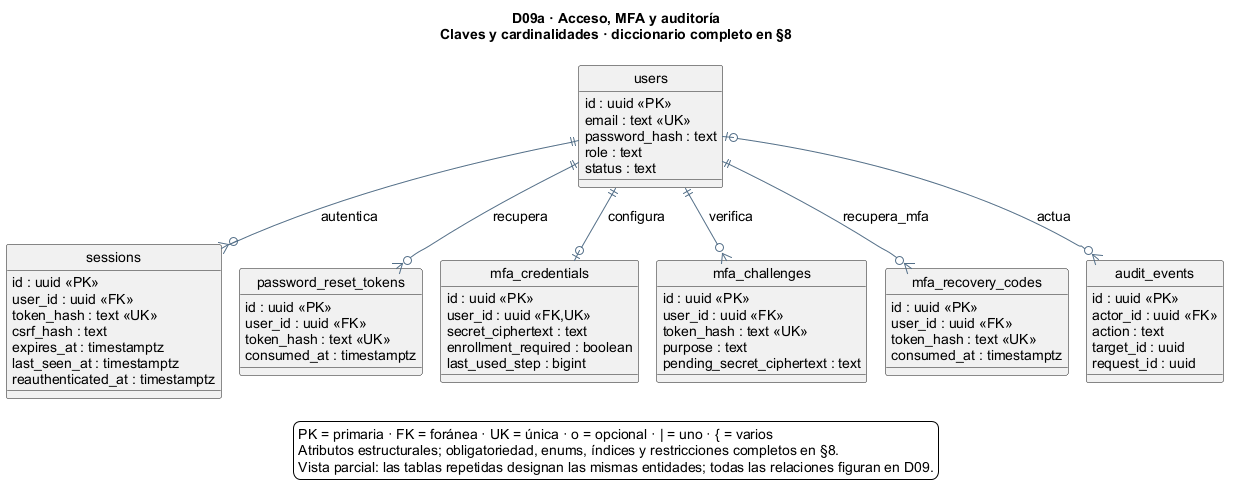

The diagram above was rendered by PlantUML. Its source (embedded in the PNG):
@startuml
!pragma layout smetana
hide circle
skinparam backgroundColor #FFFFFF
skinparam shadowing false
skinparam defaultFontName Arial
skinparam defaultFontSize 14
skinparam ArrowColor #526E87
skinparam entityBackgroundColor #EAF3FA
skinparam noteBackgroundColor #FFF4D6
skinparam nodesep 50
skinparam ranksep 55
top to bottom direction

' Generado desde §9 por scripts/generar_modelo_er.py; editar el Mermaid de origen.
title
D09a · Acceso, MFA y auditoría
Claves y cardinalidades · diccionario completo en §8
end title
entity "users" as users {
  id : uuid <<PK>>
  email : text <<UK>>
  password_hash : text
  role : text
  status : text
}
entity "sessions" as sessions {
  id : uuid <<PK>>
  user_id : uuid <<FK>>
  token_hash : text <<UK>>
  csrf_hash : text
  expires_at : timestamptz
  last_seen_at : timestamptz
  reauthenticated_at : timestamptz
}
entity "password_reset_tokens" as password_reset_tokens {
  id : uuid <<PK>>
  user_id : uuid <<FK>>
  token_hash : text <<UK>>
  consumed_at : timestamptz
}
entity "mfa_credentials" as mfa_credentials {
  id : uuid <<PK>>
  user_id : uuid <<FK,UK>>
  secret_ciphertext : text
  enrollment_required : boolean
  last_used_step : bigint
}
entity "mfa_challenges" as mfa_challenges {
  id : uuid <<PK>>
  user_id : uuid <<FK>>
  token_hash : text <<UK>>
  purpose : text
  pending_secret_ciphertext : text
}
entity "mfa_recovery_codes" as mfa_recovery_codes {
  id : uuid <<PK>>
  user_id : uuid <<FK>>
  token_hash : text <<UK>>
  consumed_at : timestamptz
}
entity "audit_events" as audit_events {
  id : uuid <<PK>>
  actor_id : uuid <<FK>>
  action : text
  target_id : uuid
  request_id : uuid
}
users ||--o{ sessions : autentica
users ||--o{ password_reset_tokens : recupera
users ||--o| mfa_credentials : configura
users ||--o{ mfa_challenges : verifica
users ||--o{ mfa_recovery_codes : recupera_mfa
users |o--o{ audit_events : actua
legend bottom
PK = primaria · FK = foránea · UK = única · o = opcional · | = uno · { = varios
Atributos estructurales; obligatoriedad, enums, índices y restricciones completos en §8.
Vista parcial: las tablas repetidas designan las mismas entidades; todas las relaciones figuran en D09.
endlegend
@enduml